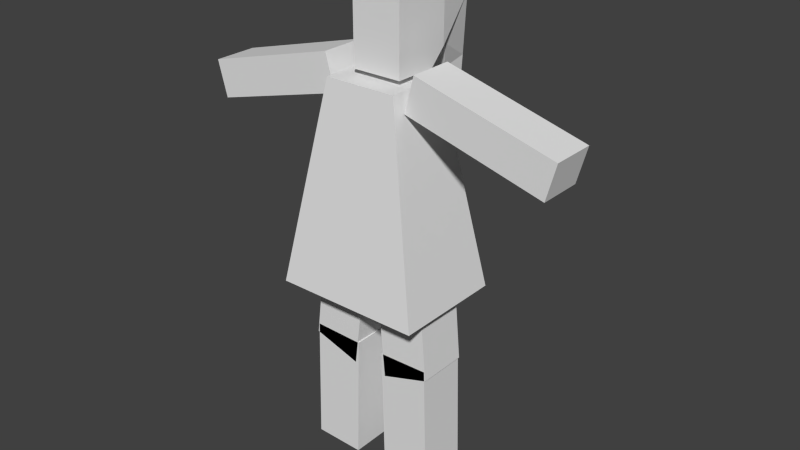 # Source: zombiedudette.blend  (saved by Blender 2.73.9; exported with 4.5.12 LTS)
import bpy
from mathutils import Matrix  # noqa: F401  (used for matrix-valued properties, if any)

bpy.ops.wm.read_factory_settings(use_empty=True)
scene = bpy.context.scene
scene.name = 'Scene'

# ---- collections
col_collection_1 = bpy.data.collections.new('Collection 1'); scene.collection.children.link(col_collection_1)

# ---- materials (node trees are filled in below, after node groups)
mat_material_001 = bpy.data.materials.new('Material_001')
mat_material_001.alpha_threshold = 0.0
mat_material_001.use_transparent_shadow = False
mat_material_001.specular_color = (0.25, 0.25, 0.25)
mat_material_001.roughness = 0.5

# ---- material node trees

# ---- world
world_world = bpy.data.worlds.new('World'); scene.world = world_world
world_world.color = (0.05088, 0.05088, 0.05088)
world_world.use_sun_shadow = False
world_world.sun_shadow_jitter_overblur = 0.0
world_world.cycles.sampling_method = 'MANUAL'
world_world.cycles.sample_map_resolution = 256

# ---- meshes
me_cube_000 = bpy.data.meshes.new('Cube.000')
me_cube_000.from_pydata([(-1.15, 1.002, -3.291), (-1.15, 1.002, 0.004632), (1.173, 1.002, -3.291), (1.173, 1.002, 0.004632), (-1.15, -1.002, -3.291), (-1.15, -1.002, 0.004632), (1.173, -1.002, -3.291), (1.173, -1.002, 0.004632), (-8.31, -1.395, -6.107), (-1.86, -1.395, -4.372), (-8.755, -1.395, -4.453), (-2.305, -1.395, -2.717), (-8.31, 0.6615, -6.107), (-1.86, 0.6615, -4.372), (-8.755, 0.6615, -4.453), (-2.305, 0.6615, -2.717), (8.192, 0.6615, -6.107), (1.742, 0.6615, -4.372), (8.637, 0.6615, -4.453), (2.187, 0.6615, -2.717), (8.192, -1.395, -6.107), (1.742, -1.395, -4.372), (8.637, -1.395, -4.453), (2.187, -1.395, -2.717), (-3.598, 2.224, -12.94), (-1.843, 1.091, -3.546), (3.294, 2.224, -12.94), (1.539, 1.091, -3.546), (-3.598, -2.958, -12.94), (-1.843, -1.825, -3.546), (3.294, -2.958, -12.94), (1.539, -1.825, -3.546), (-0.8858, 0.8092, -16.73), (-0.1868, 0.8092, -11.04), (-3.126, 0.8092, -16.02), (-2.427, 0.8092, -10.33), (-0.8858, -1.543, -16.73), (-0.1868, -1.543, -11.04), (-3.126, -1.543, -16.02), (-2.427, -1.543, -10.33), (-0.8576, 0.8092, -21.62), (-0.7006, 0.8092, -15.65), (-3.209, 0.8092, -21.56), (-3.052, 0.8092, -15.59), (-0.8576, -1.543, -21.62), (-0.7006, -1.543, -15.65), (-3.209, -1.543, -21.56), (-3.052, -1.543, -15.59), (0.7964, 0.8092, -16.73), (0.3005, 0.8092, -11.04), (3.037, 0.8092, -16.02), (2.541, 0.8092, -10.33), (0.7964, -1.543, -16.73), (0.3005, -1.543, -11.04), (3.037, -1.543, -16.02), (2.541, -1.543, -10.33), (0.7682, 0.8092, -21.62), (0.6112, 0.8092, -15.65), (3.119, 0.8092, -21.56), (2.962, 0.8092, -15.59), (0.7682, -1.543, -21.62), (0.6112, -1.543, -15.65), (3.119, -1.543, -21.56), (2.962, -1.543, -15.59), (-1.15, 1.73, -2.562), (-1.15, 1.73, 0.733), (1.173, 1.73, 0.733), (1.173, 1.73, -2.562), (1.173, -0.2732, 0.733), (-1.15, -0.2732, 0.733), (-0.7933, 2.287, -2.668), (-0.7933, 3.695, -0.8695), (0.817, 3.695, -0.8695), (0.817, 2.287, -2.668), (-0.4282, 2.761, -3.888), (-0.4282, 3.985, -3.643), (0.4519, 3.985, -3.643), (0.4519, 2.761, -3.888), (-0.3058, 2.931, -7.436), (-0.3058, 3.815, -7.259), (0.3295, 3.815, -7.259), (0.3295, 2.931, -7.436)], [], [(7, 68, 69), (7, 6, 2), (5, 4, 6), (1, 0, 4), (2, 6, 4), (1, 5, 69), (9, 11, 10), (15, 14, 10), (13, 12, 14), (13, 9, 8), (10, 14, 12), (15, 11, 9), (17, 19, 18), (23, 22, 18), (21, 20, 22), (17, 16, 20), (18, 22, 20), (23, 19, 17), (27, 26, 24), (31, 30, 26), (29, 28, 30), (25, 24, 28), (26, 30, 28), (31, 27, 25), (33, 32, 34), (34, 38, 39), (38, 36, 37), (36, 32, 33), (36, 38, 34), (33, 35, 39), (41, 40, 42), (42, 46, 47), (46, 44, 45), (44, 40, 41), (44, 46, 42), (41, 43, 47), (49, 51, 50), (55, 54, 50), (53, 52, 54), (49, 48, 52), (50, 54, 52), (55, 51, 49), (57, 59, 58), (63, 62, 58), (61, 60, 62), (57, 56, 60), (58, 62, 60), (63, 59, 57), (67, 64, 70), (68, 66, 65), (3, 66, 68), (0, 64, 67), (3, 2, 67), (1, 65, 64), (70, 74, 77), (67, 73, 72), (66, 72, 71), (64, 65, 71), (74, 78, 81), (73, 77, 76), (72, 76, 75), (70, 71, 75), (80, 81, 78), (77, 81, 80), (76, 80, 79), (74, 75, 79), (5, 7, 69), (3, 7, 2), (7, 5, 6), (5, 1, 4), (0, 2, 4), (65, 1, 69), (8, 9, 10), (11, 15, 10), (15, 13, 14), (12, 13, 8), (8, 10, 12), (13, 15, 9), (16, 17, 18), (19, 23, 18), (23, 21, 22), (21, 17, 20), (16, 18, 20), (21, 23, 17), (25, 27, 24), (27, 31, 26), (31, 29, 30), (29, 25, 28), (24, 26, 28), (29, 31, 25), (35, 33, 34), (35, 34, 39), (39, 38, 37), (37, 36, 33), (32, 36, 34), (37, 33, 39), (43, 41, 42), (43, 42, 47), (47, 46, 45), (45, 44, 41), (40, 44, 42), (45, 41, 47), (48, 49, 50), (51, 55, 50), (55, 53, 54), (53, 49, 52), (48, 50, 52), (53, 55, 49), (56, 57, 58), (59, 63, 58), (63, 61, 62), (61, 57, 60), (56, 58, 60), (61, 63, 57), (73, 67, 70), (69, 68, 65), (7, 3, 68), (2, 0, 67), (66, 3, 67), (0, 1, 64), (73, 70, 77), (66, 67, 72), (65, 66, 71), (70, 64, 71), (77, 74, 81), (72, 73, 76), (71, 72, 75), (74, 70, 75), (79, 80, 78), (76, 77, 80), (75, 76, 79), (78, 74, 79)])
_uv = me_cube_000.uv_layers.new(name='Cube_000-mesh-map-0')
_uv.uv.foreach_set('vector', [0.0, 0.9512, 0.0, 0.9267, 0.07844, 0.9267, 0.169, 0.3415, 0.169, 0.4524, 0.1014, 0.4524, 0.7901, 0.3029, 0.7901, 0.192, 0.8685, 0.192, 0.5669, 0.2505, 0.5669, 0.1396, 0.6345, 0.1396, 0.5655, 0.875, 0.5655, 0.9424, 0.4871, 0.9424, 0.5669, 0.2505, 0.6345, 0.2505, 0.61, 0.275, 0.6601, 0.7546, 0.7179, 0.7546, 0.7179, 0.9794, 0.8969, 0.7641, 0.8969, 0.547, 0.9663, 0.547, 0.2269, 0.3169, 0.2269, 0.5417, 0.169, 0.5417, 0.2283, 0.8092, 0.1588, 0.8092, 0.1588, 0.5921, 0.1298, 0.9926, 0.1298, 0.9234, 0.1857, 0.923, 0.8175, 1.0, 0.8175, 0.9308, 0.8733, 0.9304, 0.9164, 0.315, 0.9742, 0.315, 0.9742, 0.5398, 0.8076, 0.7481, 0.8076, 0.9651, 0.7381, 0.9651, 0.5826, 0.9814, 0.5826, 0.7566, 0.6404, 0.7566, 0.8694, 0.2171, 0.8694, 1.719e-05, 0.9389, 0.0, 0.3122, 0.9805, 0.3122, 0.9113, 0.3682, 0.9117, 0.9442, 0.2929, 0.9442, 0.2237, 1.0, 0.2241, 0.1735, 0.0, 0.2328, 0.3169, 0.0, 0.3169, 0.4476, 0.6307, 0.4077, 0.315, 0.5826, 0.315, 0.4062, 0.0, 0.4655, 0.315, 0.2328, 0.315, 0.3711, 0.315, 0.4077, 0.6311, 0.2328, 0.6311, 0.7576, 0.547, 0.5826, 0.547, 0.5826, 0.315, 0.2283, 0.923, 0.1298, 0.923, 0.1298, 0.8092, 0.6601, 0.7399, 0.6601, 0.547, 0.7381, 0.5617, 0.837, 0.3153, 0.9164, 0.315, 0.9164, 0.5065, 0.712, 0.01467, 0.7901, 0.0, 0.7901, 0.1929, 0.8694, 0.1917, 0.7901, 0.192, 0.7901, 0.000253, 0.9442, 0.3029, 0.8685, 0.3028, 0.8685, 0.2237, 0.3084, 0.9904, 0.2328, 0.9904, 0.2328, 0.9112, 0.0, 0.7931, 0.0, 0.5921, 0.07942, 0.5921, 0.3916, 0.832, 0.3122, 0.8321, 0.3122, 0.6311, 0.4871, 0.6307, 0.5665, 0.6307, 0.5665, 0.8317, 0.8175, 0.748, 0.7381, 0.7481, 0.7381, 0.547, 0.4871, 0.9109, 0.4077, 0.9109, 0.4077, 0.8318, 0.3122, 0.9112, 0.2328, 0.9112, 0.2328, 0.832, 0.712, 0.1922, 0.6345, 0.2097, 0.6345, 0.01742, 0.8969, 0.739, 0.8969, 0.9304, 0.8175, 0.9302, 0.5826, 0.7392, 0.5826, 0.547, 0.6601, 0.5644, 0.8175, 0.7386, 0.8175, 0.547, 0.8969, 0.5472, 0.7896, 0.2097, 0.7896, 0.2888, 0.7139, 0.2888, 0.4833, 0.9109, 0.4833, 0.9901, 0.4077, 0.9901, 0.1588, 0.7931, 0.07942, 0.7931, 0.07942, 0.5921, 0.837, 0.3151, 0.837, 0.516, 0.7576, 0.5159, 0.3122, 0.6311, 0.3122, 0.832, 0.2328, 0.832, 0.4077, 0.8317, 0.4077, 0.6307, 0.4871, 0.6308, 0.7139, 0.2097, 0.7139, 0.2888, 0.6345, 0.2888, 0.3916, 0.8321, 0.3916, 0.9113, 0.3122, 0.9113, 0.5655, 0.8505, 0.4871, 0.8505, 0.4991, 0.8317, 0.0, 0.9267, 0.0, 0.8592, 0.07844, 0.8592, 0.1014, 0.3415, 0.07681, 0.3169, 0.1444, 0.3169, 0.4871, 0.875, 0.4871, 0.8505, 0.5655, 0.8505, 0.1014, 0.3415, 0.1014, 0.4524, 0.07681, 0.4278, 0.5669, 0.2505, 0.5423, 0.275, 0.5423, 0.1641, 0.9389, 0.161, 0.9512, 0.1195, 0.9809, 0.1195, 0.07681, 0.4278, 0.05767, 0.4315, 0.01015, 0.3709, 0.0, 0.8592, 0.01203, 0.7931, 0.06641, 0.7931, 0.5423, 0.1641, 0.5423, 0.275, 0.4757, 0.2211, 0.9512, 0.1195, 0.9554, 0.0, 0.9768, 0.0, 0.05767, 0.4315, 0.04133, 0.4727, 0.0, 0.4644, 0.8969, 0.9792, 0.9092, 0.8856, 0.9389, 0.8856, 0.5232, 0.1605, 0.4757, 0.2211, 0.4655, 0.1277, 0.487, 0.275, 0.487, 0.3048, 0.4655, 0.3048, 0.04133, 0.4727, 0.03546, 0.5921, 0.005634, 0.5861, 0.9092, 0.8856, 0.9133, 0.7641, 0.9348, 0.7641, 0.5069, 0.1194, 0.4655, 0.1277, 0.4712, 0.005956, 0.07844, 0.9512, 0.0, 0.9512, 0.07844, 0.9267, 0.1014, 0.3415, 0.169, 0.3415, 0.1014, 0.4524, 0.8685, 0.3029, 0.7901, 0.3029, 0.8685, 0.192, 0.6345, 0.2505, 0.5669, 0.2505, 0.6345, 0.1396, 0.4871, 0.875, 0.5655, 0.875, 0.4871, 0.9424, 0.5423, 0.275, 0.5669, 0.2505, 0.61, 0.275, 0.6601, 0.9794, 0.6601, 0.7546, 0.7179, 0.9794, 0.9663, 0.7641, 0.8969, 0.7641, 0.9663, 0.547, 0.169, 0.3169, 0.2269, 0.3169, 0.169, 0.5417, 0.2283, 0.5921, 0.2283, 0.8092, 0.1588, 0.5921, 0.1857, 0.9922, 0.1298, 0.9926, 0.1857, 0.923, 0.8733, 0.9996, 0.8175, 1.0, 0.8733, 0.9304, 0.9164, 0.5398, 0.9164, 0.315, 0.9742, 0.5398, 0.7381, 0.7481, 0.8076, 0.7481, 0.7381, 0.9651, 0.6404, 0.9814, 0.5826, 0.9814, 0.6404, 0.7566, 0.9389, 0.2171, 0.8694, 0.2171, 0.9389, 0.0, 0.3682, 0.9809, 0.3122, 0.9805, 0.3682, 0.9117, 1.0, 0.2933, 0.9442, 0.2929, 1.0, 0.2241, 0.05928, 0.0, 0.1735, 0.0, 0.0, 0.3169, 0.5461, 0.6307, 0.4476, 0.6307, 0.5826, 0.315, 0.292, 0.0, 0.4062, 0.0, 0.2328, 0.315, 0.2727, 0.315, 0.3711, 0.315, 0.2328, 0.6311, 0.7576, 0.315, 0.7576, 0.547, 0.5826, 0.315, 0.2283, 0.8092, 0.2283, 0.923, 0.1298, 0.8092, 0.7381, 0.7546, 0.6601, 0.7399, 0.7381, 0.5617, 0.837, 0.5067, 0.837, 0.3153, 0.9164, 0.5065, 0.712, 0.2076, 0.712, 0.01467, 0.7901, 0.1929, 0.8694, 0.0, 0.8694, 0.1917, 0.7901, 0.000253, 0.9442, 0.2237, 0.9442, 0.3029, 0.8685, 0.2237, 0.3084, 0.9112, 0.3084, 0.9904, 0.2328, 0.9112, 0.07942, 0.7931, 0.0, 0.7931, 0.07942, 0.5921, 0.3916, 0.6311, 0.3916, 0.832, 0.3122, 0.6311, 0.4871, 0.8317, 0.4871, 0.6307, 0.5665, 0.8317, 0.8175, 0.547, 0.8175, 0.748, 0.7381, 0.547, 0.4871, 0.8318, 0.4871, 0.9109, 0.4077, 0.8318, 0.3122, 0.832, 0.3122, 0.9112, 0.2328, 0.832, 0.712, 0.0, 0.712, 0.1922, 0.6345, 0.01742, 0.8175, 0.7388, 0.8969, 0.739, 0.8175, 0.9302, 0.6601, 0.7566, 0.5826, 0.7392, 0.6601, 0.5644, 0.8969, 0.7388, 0.8175, 0.7386, 0.8969, 0.5472, 0.7139, 0.2097, 0.7896, 0.2097, 0.7139, 0.2888, 0.4077, 0.9109, 0.4833, 0.9109, 0.4077, 0.9901, 0.1588, 0.5921, 0.1588, 0.7931, 0.07942, 0.5921, 0.7576, 0.315, 0.837, 0.3151, 0.7576, 0.5159, 0.2328, 0.6311, 0.3122, 0.6311, 0.2328, 0.832, 0.4871, 0.8318, 0.4077, 0.8317, 0.4871, 0.6308, 0.6346, 0.2097, 0.7139, 0.2097, 0.6345, 0.2888, 0.3122, 0.8321, 0.3916, 0.8321, 0.3122, 0.9113, 0.5535, 0.8317, 0.5655, 0.8505, 0.4991, 0.8317, 0.07844, 0.9267, 0.0, 0.9267, 0.07844, 0.8592, 0.169, 0.3415, 0.1014, 0.3415, 0.1444, 0.3169, 0.5655, 0.875, 0.4871, 0.875, 0.5655, 0.8505, 0.07681, 0.3169, 0.1014, 0.3415, 0.07681, 0.4278, 0.5669, 0.1396, 0.5669, 0.2505, 0.5423, 0.1641, 0.9933, 0.161, 0.9389, 0.161, 0.9809, 0.1195, 0.07681, 0.3169, 0.07681, 0.4278, 0.01015, 0.3709, 0.07844, 0.8592, 0.0, 0.8592, 0.06641, 0.7931, 0.5232, 0.1605, 0.5423, 0.1641, 0.4757, 0.2211, 0.9809, 0.1195, 0.9512, 0.1195, 0.9768, 0.0, 0.01015, 0.3709, 0.05767, 0.4315, 0.0, 0.4644, 0.9513, 0.9792, 0.8969, 0.9792, 0.9389, 0.8856, 0.5069, 0.1194, 0.5232, 0.1605, 0.4655, 0.1277, 0.4655, 0.275, 0.487, 0.275, 0.4655, 0.3048, 0.0, 0.4644, 0.04133, 0.4727, 0.005634, 0.5861, 0.9389, 0.8856, 0.9092, 0.8856, 0.9348, 0.7641, 0.501, 0.0, 0.5069, 0.1194, 0.4712, 0.005956])
me_cube_000.materials.append(mat_material_001)
me_cube_000.use_remesh_preserve_volume = False
me_cube_000.use_remesh_preserve_attributes = False
me_cube_000.use_mirror_vertex_groups = False
me_cube_000.update()

# ---- objects
ob_cube_006 = bpy.data.objects.new('Cube_006', me_cube_000)
ob_empty = bpy.data.objects.new('Empty', None)

# ---- transforms, parenting, visibility, modifiers, constraints
ob_cube_006.location = (-0.07335, 0.1168, 21.29)
ob_cube_006.lineart.crease_threshold = 0.0
ob_empty.parent = ob_cube_006
ob_empty.matrix_parent_inverse = Matrix(((1.0, 0.0, 0.0, 0.07335), (0.0, 1.0, 0.0, -0.1168), (0.0, 0.0, 1.0, -21.29), (0.0, 0.0, 0.0, 1.0)))
ob_empty.location = (0.0, -9.747, 17.47)
ob_empty.empty_image_offset = (0.0, 0.0)
ob_empty.lineart.crease_threshold = 0.0

# ---- collection membership
col_collection_1.objects.link(ob_cube_006)
col_collection_1.objects.link(ob_empty)

# ---- scene / render settings (as saved in the file)
scene.frame_start = 0; scene.frame_end = 60; scene.frame_set(72)
scene.render.engine = 'BLENDER_EEVEE_NEXT'
scene.render.image_settings.color_mode = 'RGB'
scene.render.image_settings.compression = 90
scene.render.resolution_percentage = 50
scene.render.fps = 30
scene.render.dither_intensity = 0.0
scene.cycles.use_denoising = False
scene.cycles.samples = 10
scene.cycles.sampling_pattern = 'TABULATED_SOBOL'
scene.cycles.light_sampling_threshold = 0.0
scene.cycles.use_adaptive_sampling = False
scene.cycles.use_light_tree = False
scene.cycles.blur_glossy = 0.0
scene.cycles.volume_bounces = 1
scene.cycles.pixel_filter_type = 'GAUSSIAN'
scene.cycles.sample_clamp_indirect = 0.0
scene.view_settings.view_transform = 'Standard'
bpy.context.view_layer.update()

# ---- added for rendering (the .blend has no active camera and no usable light): camera, sun
cam_auto = bpy.data.cameras.new('AutoCamera')
cam_auto.lens = 50.0
cam_auto.sensor_width = 36.0
cam_auto.clip_end = 1000.0
ob_auto_camera = bpy.data.objects.new('AutoCamera', cam_auto)
scene.collection.objects.link(ob_auto_camera)
ob_auto_camera.location = (26.8493, -31.7471, 32.4309)
ob_auto_camera.rotation_euler = (1.09748, -7.21219e-08, 0.694738)
scene.camera = ob_auto_camera
light_auto_sun = bpy.data.lights.new('AutoSun', 'SUN')
light_auto_sun.energy = 3.0
light_auto_sun.angle = 0.0523599
ob_auto_sun = bpy.data.objects.new('AutoSun', light_auto_sun)
scene.collection.objects.link(ob_auto_sun)
ob_auto_sun.rotation_euler = (0.872665, 0.174533, 0.523599)
bpy.context.view_layer.update()
